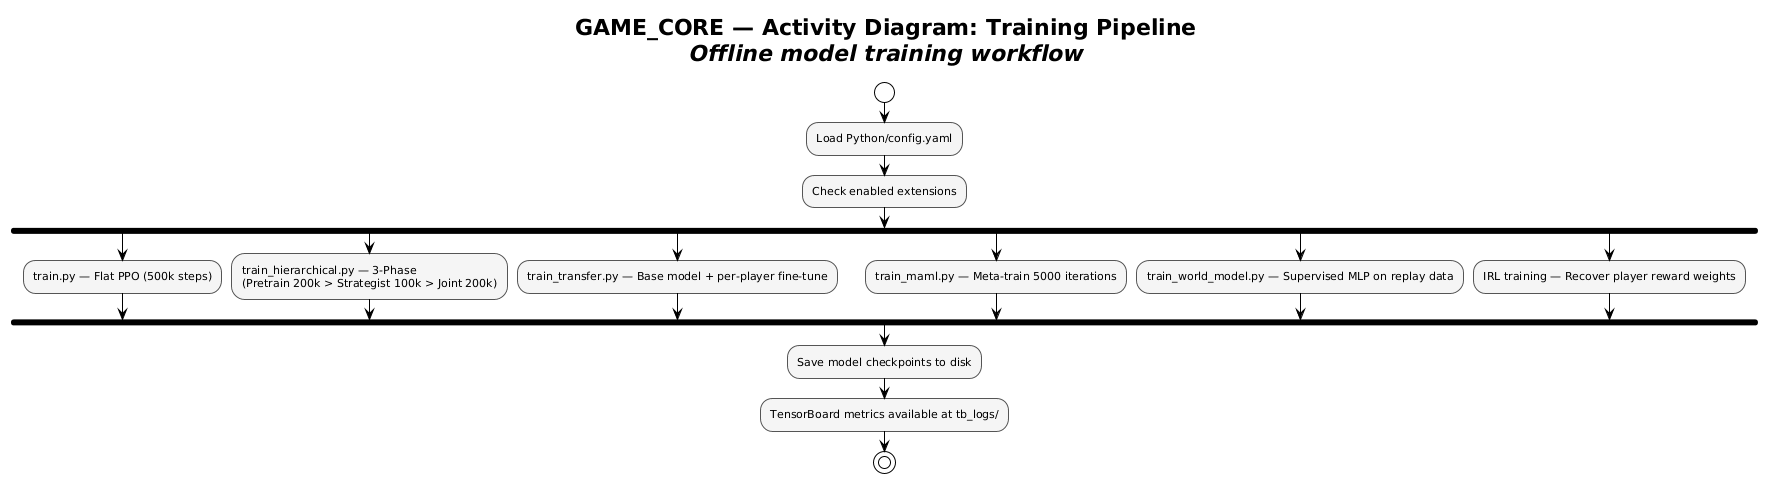

The diagram above was rendered by PlantUML. Its source (embedded in the PNG):
@startuml
!theme plain
skinparam backgroundColor #FFFFFF
skinparam defaultFontName Segoe UI
skinparam defaultFontSize 11
skinparam shadowing false
skinparam ActivityBorderColor #555555
skinparam ActivityBackgroundColor #F5F5F5

title **GAME_CORE — Activity Diagram: Training Pipeline**\n<i>Offline model training workflow</i>

start

:Load Python/config.yaml;

:Check enabled extensions;

fork
  :train.py — Flat PPO (500k steps);
fork again
  :train_hierarchical.py — 3-Phase\n(Pretrain 200k > Strategist 100k > Joint 200k);
fork again
  :train_transfer.py — Base model + per-player fine-tune;
fork again
  :train_maml.py — Meta-train 5000 iterations;
fork again
  :train_world_model.py — Supervised MLP on replay data;
fork again
  :IRL training — Recover player reward weights;
end fork

:Save model checkpoints to disk;

:TensorBoard metrics available at tb_logs/;

stop
@enduml